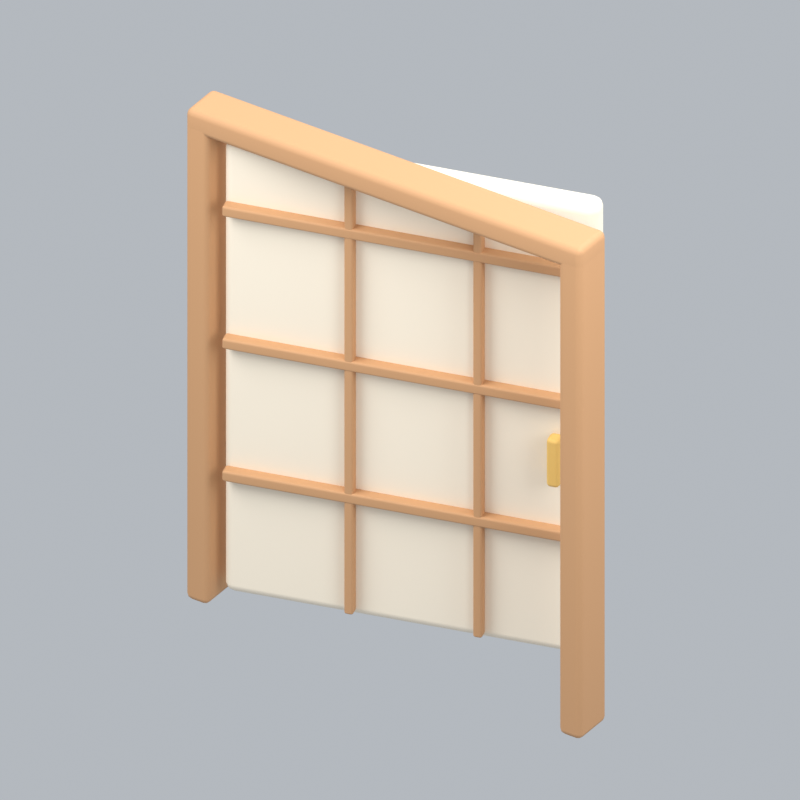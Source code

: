# Source: japaneseDoorAni.blend  (saved by Blender 5.2.45; exported with 4.5.12 LTS)
import bpy
from mathutils import Matrix  # noqa: F401  (used for matrix-valued properties, if any)

bpy.ops.wm.read_factory_settings(use_empty=True)
scene = bpy.context.scene
scene.name = 'Scene'

# ---- collections
col_collection = bpy.data.collections.new('Collection'); scene.collection.children.link(col_collection)

# ---- materials (node trees are filled in below, after node groups)
mat_wood = bpy.data.materials.new('wood')
mat_wood.diffuse_color = (0.5841, 0.3185, 0.1529, 1.0)
mat_paper = bpy.data.materials.new('paper')
mat_paper.diffuse_color = (0.9301, 0.8308, 0.6724, 1.0)
mat_gold = bpy.data.materials.new('gold')
mat_gold.diffuse_color = (0.8308, 0.5333, 0.147, 1.0)

# ---- material node trees
mat_wood.use_nodes = True; mat_wood.node_tree.nodes.clear()
_N = mat_wood.node_tree.nodes; _L = mat_wood.node_tree.links
n0 = _N.new('ShaderNodeBsdfPrincipled'); n0.name = 'Principled BSDF'; n0.location = (-200, 100)
n0.inputs[0].default_value = (0.5841, 0.3185, 0.1529, 1.0)
n0.inputs[2].default_value = 0.72
n0.inputs[10].default_value = 0.005
n1 = _N.new('ShaderNodeOutputMaterial'); n1.name = 'Material Output'; n1.location = (200, 100)
_L.new(n0.outputs[0], n1.inputs[0])
n1.is_active_output = True
mat_paper.use_nodes = True; mat_paper.node_tree.nodes.clear()
_N = mat_paper.node_tree.nodes; _L = mat_paper.node_tree.links
n0 = _N.new('ShaderNodeBsdfPrincipled'); n0.name = 'Principled BSDF'; n0.location = (-200, 100)
n0.inputs[0].default_value = (0.9301, 0.8308, 0.6724, 1.0)
n0.inputs[2].default_value = 0.72
n0.inputs[10].default_value = 0.005
n1 = _N.new('ShaderNodeOutputMaterial'); n1.name = 'Material Output'; n1.location = (200, 100)
_L.new(n0.outputs[0], n1.inputs[0])
n1.is_active_output = True
mat_gold.use_nodes = True; mat_gold.node_tree.nodes.clear()
_N = mat_gold.node_tree.nodes; _L = mat_gold.node_tree.links
n0 = _N.new('ShaderNodeBsdfPrincipled'); n0.name = 'Principled BSDF'; n0.location = (-200, 100)
n0.inputs[0].default_value = (0.8308, 0.5333, 0.147, 1.0)
n0.inputs[2].default_value = 0.72
n0.inputs[10].default_value = 0.005
n1 = _N.new('ShaderNodeOutputMaterial'); n1.name = 'Material Output'; n1.location = (200, 100)
_L.new(n0.outputs[0], n1.inputs[0])
n1.is_active_output = True

# ---- world
world_world = bpy.data.worlds.new('World'); scene.world = world_world
world_world.use_nodes = True; world_world.node_tree.nodes.clear()
_N = world_world.node_tree.nodes; _L = world_world.node_tree.links
n0 = _N.new('ShaderNodeOutputWorld'); n0.name = 'World Output'; n0.location = (200, 100)
n1 = _N.new('ShaderNodeBackground'); n1.name = 'Background'; n1.location = (-200, 100)
n1.inputs[0].default_value = (0.65, 0.69, 0.74, 1.0)
n1.inputs[1].default_value = 0.7
_L.new(n1.outputs[0], n0.inputs[0])
n0.is_active_output = True
world_world.color = (0.3, 0.3, 0.3)
world_world.sun_shadow_jitter_overblur = 0.0

# ---- cameras
cam_camera_092 = bpy.data.cameras.new('Camera.092')
cam_camera_092.type = 'ORTHO'
cam_camera_092.ortho_scale = 2.945

# ---- lights
light_area_273 = bpy.data.lights.new('Area.273', 'AREA')
light_area_273.energy = 500.0
light_area_273.shape = 'DISK'
light_area_273.size = 5.0
light_area_273.size_y = 1.0
light_area_274 = bpy.data.lights.new('Area.274', 'AREA')
light_area_274.energy = 180.0
light_area_274.shape = 'DISK'
light_area_274.size = 4.0
light_area_274.size_y = 1.0
light_area_275 = bpy.data.lights.new('Area.275', 'AREA')
light_area_275.energy = 300.0
light_area_275.shape = 'DISK'
light_area_275.size = 4.0
light_area_275.size_y = 1.0

# ---- meshes
me_cube_431 = bpy.data.meshes.new('Cube.431')
me_cube_431.from_pydata([(-0.05, -0.09, -1.05), (-0.05, -0.09, 1.05), (-0.05, 0.09, -1.05), (-0.05, 0.09, 1.05), (0.05, -0.09, -1.05), (0.05, -0.09, 1.05), (0.05, 0.09, -1.05), (0.05, 0.09, 1.05)], [], [(0, 1, 3, 2), (2, 3, 7, 6), (6, 7, 5, 4), (4, 5, 1, 0), (2, 6, 4, 0), (7, 3, 1, 5)])
_uv = me_cube_431.uv_layers.new(name='UVMap')
_uv.uv.foreach_set('vector', [0.375, 0.0, 0.625, 0.0, 0.625, 0.25, 0.375, 0.25, 0.375, 0.25, 0.625, 0.25, 0.625, 0.5, 0.375, 0.5, 0.375, 0.5, 0.625, 0.5, 0.625, 0.75, 0.375, 0.75, 0.375, 0.75, 0.625, 0.75, 0.625, 1.0, 0.375, 1.0, 0.125, 0.5, 0.375, 0.5, 0.375, 0.75, 0.125, 0.75, 0.625, 0.5, 0.875, 0.5, 0.875, 0.75, 0.625, 0.75])
me_cube_431.materials.append(mat_wood)
me_cube_431.update()
me_cube_432 = bpy.data.meshes.new('Cube.432')
me_cube_432.from_pydata([(-0.05, -0.09, -1.05), (-0.05, -0.09, 1.05), (-0.05, 0.09, -1.05), (-0.05, 0.09, 1.05), (0.05, -0.09, -1.05), (0.05, -0.09, 1.05), (0.05, 0.09, -1.05), (0.05, 0.09, 1.05)], [], [(0, 1, 3, 2), (2, 3, 7, 6), (6, 7, 5, 4), (4, 5, 1, 0), (2, 6, 4, 0), (7, 3, 1, 5)])
_uv = me_cube_432.uv_layers.new(name='UVMap')
_uv.uv.foreach_set('vector', [0.375, 0.0, 0.625, 0.0, 0.625, 0.25, 0.375, 0.25, 0.375, 0.25, 0.625, 0.25, 0.625, 0.5, 0.375, 0.5, 0.375, 0.5, 0.625, 0.5, 0.625, 0.75, 0.375, 0.75, 0.375, 0.75, 0.625, 0.75, 0.625, 1.0, 0.375, 1.0, 0.125, 0.5, 0.375, 0.5, 0.375, 0.75, 0.125, 0.75, 0.625, 0.5, 0.875, 0.5, 0.875, 0.75, 0.625, 0.75])
me_cube_432.materials.append(mat_wood)
me_cube_432.update()
me_cube_433 = bpy.data.meshes.new('Cube.433')
me_cube_433.from_pydata([(-0.875, -0.09, -0.05), (-0.875, -0.09, 0.05), (-0.875, 0.09, -0.05), (-0.875, 0.09, 0.05), (0.875, -0.09, -0.05), (0.875, -0.09, 0.05), (0.875, 0.09, -0.05), (0.875, 0.09, 0.05)], [], [(0, 1, 3, 2), (2, 3, 7, 6), (6, 7, 5, 4), (4, 5, 1, 0), (2, 6, 4, 0), (7, 3, 1, 5)])
_uv = me_cube_433.uv_layers.new(name='UVMap')
_uv.uv.foreach_set('vector', [0.375, 0.0, 0.625, 0.0, 0.625, 0.25, 0.375, 0.25, 0.375, 0.25, 0.625, 0.25, 0.625, 0.5, 0.375, 0.5, 0.375, 0.5, 0.625, 0.5, 0.625, 0.75, 0.375, 0.75, 0.375, 0.75, 0.625, 0.75, 0.625, 1.0, 0.375, 1.0, 0.125, 0.5, 0.375, 0.5, 0.375, 0.75, 0.125, 0.75, 0.625, 0.5, 0.875, 0.5, 0.875, 0.75, 0.625, 0.75])
me_cube_433.materials.append(mat_wood)
me_cube_433.update()
me_cube_434 = bpy.data.meshes.new('Cube.434')
me_cube_434.from_pydata([(-0.725, -0.055, -0.99), (-0.725, -0.055, 0.99), (-0.725, 0.055, -0.99), (-0.725, 0.055, 0.99), (0.725, -0.055, -0.99), (0.725, -0.055, 0.99), (0.725, 0.055, -0.99), (0.725, 0.055, 0.99)], [], [(0, 1, 3, 2), (2, 3, 7, 6), (6, 7, 5, 4), (4, 5, 1, 0), (2, 6, 4, 0), (7, 3, 1, 5)])
_uv = me_cube_434.uv_layers.new(name='UVMap')
_uv.uv.foreach_set('vector', [0.375, 0.0, 0.625, 0.0, 0.625, 0.25, 0.375, 0.25, 0.375, 0.25, 0.625, 0.25, 0.625, 0.5, 0.375, 0.5, 0.375, 0.5, 0.625, 0.5, 0.625, 0.75, 0.375, 0.75, 0.375, 0.75, 0.625, 0.75, 0.625, 1.0, 0.375, 1.0, 0.125, 0.5, 0.375, 0.5, 0.375, 0.75, 0.125, 0.75, 0.625, 0.5, 0.875, 0.5, 0.875, 0.75, 0.625, 0.75])
me_cube_434.materials.append(mat_paper)
me_cube_434.update()
me_cube_435 = bpy.data.meshes.new('Cube.435')
me_cube_435.from_pydata([(-0.715, -0.025, -0.0225), (-0.715, -0.025, 0.0225), (-0.715, 0.025, -0.0225), (-0.715, 0.025, 0.0225), (0.715, -0.025, -0.0225), (0.715, -0.025, 0.0225), (0.715, 0.025, -0.0225), (0.715, 0.025, 0.0225)], [], [(0, 1, 3, 2), (2, 3, 7, 6), (6, 7, 5, 4), (4, 5, 1, 0), (2, 6, 4, 0), (7, 3, 1, 5)])
_uv = me_cube_435.uv_layers.new(name='UVMap')
_uv.uv.foreach_set('vector', [0.375, 0.0, 0.625, 0.0, 0.625, 0.25, 0.375, 0.25, 0.375, 0.25, 0.625, 0.25, 0.625, 0.5, 0.375, 0.5, 0.375, 0.5, 0.625, 0.5, 0.625, 0.75, 0.375, 0.75, 0.375, 0.75, 0.625, 0.75, 0.625, 1.0, 0.375, 1.0, 0.125, 0.5, 0.375, 0.5, 0.375, 0.75, 0.125, 0.75, 0.625, 0.5, 0.875, 0.5, 0.875, 0.75, 0.625, 0.75])
me_cube_435.materials.append(mat_wood)
me_cube_435.update()
me_cube_436 = bpy.data.meshes.new('Cube.436')
me_cube_436.from_pydata([(-0.715, -0.025, -0.0225), (-0.715, -0.025, 0.0225), (-0.715, 0.025, -0.0225), (-0.715, 0.025, 0.0225), (0.715, -0.025, -0.0225), (0.715, -0.025, 0.0225), (0.715, 0.025, -0.0225), (0.715, 0.025, 0.0225)], [], [(0, 1, 3, 2), (2, 3, 7, 6), (6, 7, 5, 4), (4, 5, 1, 0), (2, 6, 4, 0), (7, 3, 1, 5)])
_uv = me_cube_436.uv_layers.new(name='UVMap')
_uv.uv.foreach_set('vector', [0.375, 0.0, 0.625, 0.0, 0.625, 0.25, 0.375, 0.25, 0.375, 0.25, 0.625, 0.25, 0.625, 0.5, 0.375, 0.5, 0.375, 0.5, 0.625, 0.5, 0.625, 0.75, 0.375, 0.75, 0.375, 0.75, 0.625, 0.75, 0.625, 1.0, 0.375, 1.0, 0.125, 0.5, 0.375, 0.5, 0.375, 0.75, 0.125, 0.75, 0.625, 0.5, 0.875, 0.5, 0.875, 0.75, 0.625, 0.75])
me_cube_436.materials.append(mat_wood)
me_cube_436.update()
me_cube_437 = bpy.data.meshes.new('Cube.437')
me_cube_437.from_pydata([(-0.715, -0.025, -0.0225), (-0.715, -0.025, 0.0225), (-0.715, 0.025, -0.0225), (-0.715, 0.025, 0.0225), (0.715, -0.025, -0.0225), (0.715, -0.025, 0.0225), (0.715, 0.025, -0.0225), (0.715, 0.025, 0.0225)], [], [(0, 1, 3, 2), (2, 3, 7, 6), (6, 7, 5, 4), (4, 5, 1, 0), (2, 6, 4, 0), (7, 3, 1, 5)])
_uv = me_cube_437.uv_layers.new(name='UVMap')
_uv.uv.foreach_set('vector', [0.375, 0.0, 0.625, 0.0, 0.625, 0.25, 0.375, 0.25, 0.375, 0.25, 0.625, 0.25, 0.625, 0.5, 0.375, 0.5, 0.375, 0.5, 0.625, 0.5, 0.625, 0.75, 0.375, 0.75, 0.375, 0.75, 0.625, 0.75, 0.625, 1.0, 0.375, 1.0, 0.125, 0.5, 0.375, 0.5, 0.375, 0.75, 0.125, 0.75, 0.625, 0.5, 0.875, 0.5, 0.875, 0.75, 0.625, 0.75])
me_cube_437.materials.append(mat_wood)
me_cube_437.update()
me_cube_438 = bpy.data.meshes.new('Cube.438')
me_cube_438.from_pydata([(-0.0175, -0.0225, -0.96), (-0.0175, -0.0225, 0.96), (-0.0175, 0.0225, -0.96), (-0.0175, 0.0225, 0.96), (0.0175, -0.0225, -0.96), (0.0175, -0.0225, 0.96), (0.0175, 0.0225, -0.96), (0.0175, 0.0225, 0.96)], [], [(0, 1, 3, 2), (2, 3, 7, 6), (6, 7, 5, 4), (4, 5, 1, 0), (2, 6, 4, 0), (7, 3, 1, 5)])
_uv = me_cube_438.uv_layers.new(name='UVMap')
_uv.uv.foreach_set('vector', [0.375, 0.0, 0.625, 0.0, 0.625, 0.25, 0.375, 0.25, 0.375, 0.25, 0.625, 0.25, 0.625, 0.5, 0.375, 0.5, 0.375, 0.5, 0.625, 0.5, 0.625, 0.75, 0.375, 0.75, 0.375, 0.75, 0.625, 0.75, 0.625, 1.0, 0.375, 1.0, 0.125, 0.5, 0.375, 0.5, 0.375, 0.75, 0.125, 0.75, 0.625, 0.5, 0.875, 0.5, 0.875, 0.75, 0.625, 0.75])
me_cube_438.materials.append(mat_wood)
me_cube_438.update()
me_cube_439 = bpy.data.meshes.new('Cube.439')
me_cube_439.from_pydata([(-0.0175, -0.0225, -0.96), (-0.0175, -0.0225, 0.96), (-0.0175, 0.0225, -0.96), (-0.0175, 0.0225, 0.96), (0.0175, -0.0225, -0.96), (0.0175, -0.0225, 0.96), (0.0175, 0.0225, -0.96), (0.0175, 0.0225, 0.96)], [], [(0, 1, 3, 2), (2, 3, 7, 6), (6, 7, 5, 4), (4, 5, 1, 0), (2, 6, 4, 0), (7, 3, 1, 5)])
_uv = me_cube_439.uv_layers.new(name='UVMap')
_uv.uv.foreach_set('vector', [0.375, 0.0, 0.625, 0.0, 0.625, 0.25, 0.375, 0.25, 0.375, 0.25, 0.625, 0.25, 0.625, 0.5, 0.375, 0.5, 0.375, 0.5, 0.625, 0.5, 0.625, 0.75, 0.375, 0.75, 0.375, 0.75, 0.625, 0.75, 0.625, 1.0, 0.375, 1.0, 0.125, 0.5, 0.375, 0.5, 0.375, 0.75, 0.125, 0.75, 0.625, 0.5, 0.875, 0.5, 0.875, 0.75, 0.625, 0.75])
me_cube_439.materials.append(mat_wood)
me_cube_439.update()
me_cube_440 = bpy.data.meshes.new('Cube.440')
me_cube_440.from_pydata([(-0.025, -0.03, -0.105), (-0.025, -0.03, 0.105), (-0.025, 0.03, -0.105), (-0.025, 0.03, 0.105), (0.025, -0.03, -0.105), (0.025, -0.03, 0.105), (0.025, 0.03, -0.105), (0.025, 0.03, 0.105)], [], [(0, 1, 3, 2), (2, 3, 7, 6), (6, 7, 5, 4), (4, 5, 1, 0), (2, 6, 4, 0), (7, 3, 1, 5)])
_uv = me_cube_440.uv_layers.new(name='UVMap')
_uv.uv.foreach_set('vector', [0.375, 0.0, 0.625, 0.0, 0.625, 0.25, 0.375, 0.25, 0.375, 0.25, 0.625, 0.25, 0.625, 0.5, 0.375, 0.5, 0.375, 0.5, 0.625, 0.5, 0.625, 0.75, 0.375, 0.75, 0.375, 0.75, 0.625, 0.75, 0.625, 1.0, 0.375, 1.0, 0.125, 0.5, 0.375, 0.5, 0.375, 0.75, 0.125, 0.75, 0.625, 0.5, 0.875, 0.5, 0.875, 0.75, 0.625, 0.75])
me_cube_440.materials.append(mat_gold)
me_cube_440.update()

# ---- objects
ob_fixed_isometric_camera = bpy.data.objects.new('Fixed isometric camera', cam_camera_092)
ob_warm_key = bpy.data.objects.new('Warm key', light_area_273)
ob_fill = bpy.data.objects.new('Fill', light_area_274)
ob_rim = bpy.data.objects.new('Rim', light_area_275)
ob_door_jamb = bpy.data.objects.new('Door jamb', me_cube_431)
ob_door_jamb_001 = bpy.data.objects.new('Door jamb.001', me_cube_432)
ob_door_header = bpy.data.objects.new('Door header', me_cube_433)
ob_door_hinge = bpy.data.objects.new('Door hinge', None)
ob_door_leaf = bpy.data.objects.new('Door leaf', me_cube_434)
ob_door_lattice = bpy.data.objects.new('Door lattice', me_cube_435)
ob_door_lattice_001 = bpy.data.objects.new('Door lattice.001', me_cube_436)
ob_door_lattice_002 = bpy.data.objects.new('Door lattice.002', me_cube_437)
ob_door_lattice_003 = bpy.data.objects.new('Door lattice.003', me_cube_438)
ob_door_lattice_004 = bpy.data.objects.new('Door lattice.004', me_cube_439)
ob_door_handle = bpy.data.objects.new('Door handle', me_cube_440)
ob_japanesedoorani_orientation = bpy.data.objects.new('japaneseDoorAni orientation', None)

# ---- transforms, parenting, visibility, modifiers, constraints
ob_fixed_isometric_camera.location = (6.049, -9.047, 8.182)
ob_fixed_isometric_camera.rotation_euler = (0.9964, 2.214e-08, 0.588)
ob_warm_key.location = (-3.0, -4.0, 7.0)
ob_warm_key.rotation_euler = (0.6947, -4.874e-08, -0.6435)
ob_fill.location = (4.0, -1.0, 4.0)
ob_fill.rotation_euler = (0.9418, 9.221e-09, 1.326)
ob_rim.location = (1.0, 4.0, 6.0)
ob_rim.rotation_euler = (0.6896, -5.112e-08, 2.897)
ob_door_jamb.parent = ob_japanesedoorani_orientation
ob_door_jamb.location = (-0.825, 0.0, 1.05)
_m = ob_door_jamb.modifiers.new('Rounded edges', 'BEVEL')
_m.width = 0.025
_m.width_pct = 0.025
_m.segments = 3
_m = ob_door_jamb.modifiers.new('Weighted normals', 'WEIGHTED_NORMAL')
ob_door_jamb_001.parent = ob_japanesedoorani_orientation
ob_door_jamb_001.location = (0.825, 0.0, 1.05)
_m = ob_door_jamb_001.modifiers.new('Rounded edges', 'BEVEL')
_m.width = 0.025
_m.width_pct = 0.025
_m.segments = 3
_m = ob_door_jamb_001.modifiers.new('Weighted normals', 'WEIGHTED_NORMAL')
ob_door_header.parent = ob_japanesedoorani_orientation
ob_door_header.location = (0.0, 0.0, 2.1)
_m = ob_door_header.modifiers.new('Rounded edges', 'BEVEL')
_m.width = 0.025
_m.width_pct = 0.025
_m.segments = 3
_m = ob_door_header.modifiers.new('Weighted normals', 'WEIGHTED_NORMAL')
ob_door_hinge.parent = ob_japanesedoorani_orientation
ob_door_hinge.location = (-0.745, 0.0, 0.0)
ob_door_hinge.rotation_euler = (0.0, 0.0, 0.2679)
ob_door_leaf.parent = ob_door_hinge
ob_door_leaf.location = (0.725, 0.0, 1.05)
_m = ob_door_leaf.modifiers.new('Rounded edges', 'BEVEL')
_m.width = 0.04
_m.width_pct = 0.04
_m.segments = 3
_m = ob_door_leaf.modifiers.new('Weighted normals', 'WEIGHTED_NORMAL')
ob_door_lattice.parent = ob_door_hinge
ob_door_lattice.location = (0.725, -0.075, 0.6)
_m = ob_door_lattice.modifiers.new('Rounded edges', 'BEVEL')
_m.width = 0.009
_m.width_pct = 0.009
_m.segments = 3
_m = ob_door_lattice.modifiers.new('Weighted normals', 'WEIGHTED_NORMAL')
ob_door_lattice_001.parent = ob_door_hinge
ob_door_lattice_001.location = (0.725, -0.075, 1.18)
_m = ob_door_lattice_001.modifiers.new('Rounded edges', 'BEVEL')
_m.width = 0.009
_m.width_pct = 0.009
_m.segments = 3
_m = ob_door_lattice_001.modifiers.new('Weighted normals', 'WEIGHTED_NORMAL')
ob_door_lattice_002.parent = ob_door_hinge
ob_door_lattice_002.location = (0.725, -0.075, 1.76)
_m = ob_door_lattice_002.modifiers.new('Rounded edges', 'BEVEL')
_m.width = 0.009
_m.width_pct = 0.009
_m.segments = 3
_m = ob_door_lattice_002.modifiers.new('Weighted normals', 'WEIGHTED_NORMAL')
ob_door_lattice_003.parent = ob_door_hinge
ob_door_lattice_003.location = (0.5, -0.075, 1.05)
_m = ob_door_lattice_003.modifiers.new('Rounded edges', 'BEVEL')
_m.width = 0.009
_m.width_pct = 0.009
_m.segments = 3
_m = ob_door_lattice_003.modifiers.new('Weighted normals', 'WEIGHTED_NORMAL')
ob_door_lattice_004.parent = ob_door_hinge
ob_door_lattice_004.location = (1.0, -0.075, 1.05)
_m = ob_door_lattice_004.modifiers.new('Rounded edges', 'BEVEL')
_m.width = 0.009
_m.width_pct = 0.009
_m.segments = 3
_m = ob_door_lattice_004.modifiers.new('Weighted normals', 'WEIGHTED_NORMAL')
ob_door_handle.parent = ob_door_hinge
ob_door_handle.location = (1.3, -0.095, 0.93)
_m = ob_door_handle.modifiers.new('Rounded edges', 'BEVEL')
_m.width = 0.015
_m.width_pct = 0.015
_m.segments = 3
_m = ob_door_handle.modifiers.new('Weighted normals', 'WEIGHTED_NORMAL')
ob_japanesedoorani_orientation.location = (0.0, 0.0, 0.0)

# ---- collection membership
col_collection.objects.link(ob_fixed_isometric_camera)
col_collection.objects.link(ob_warm_key)
col_collection.objects.link(ob_fill)
col_collection.objects.link(ob_rim)
col_collection.objects.link(ob_door_jamb)
col_collection.objects.link(ob_door_jamb_001)
col_collection.objects.link(ob_door_header)
col_collection.objects.link(ob_door_hinge)
col_collection.objects.link(ob_door_leaf)
col_collection.objects.link(ob_door_lattice)
col_collection.objects.link(ob_door_lattice_001)
col_collection.objects.link(ob_door_lattice_002)
col_collection.objects.link(ob_door_lattice_003)
col_collection.objects.link(ob_door_lattice_004)
col_collection.objects.link(ob_door_handle)
col_collection.objects.link(ob_japanesedoorani_orientation)

# ---- scene / render settings (as saved in the file)
scene.camera = ob_fixed_isometric_camera
scene.frame_start = 1; scene.frame_end = 8; scene.frame_set(8)
scene.render.engine = 'BLENDER_EEVEE_NEXT'
scene.render.resolution_x = 192
scene.render.resolution_y = 192
scene.render.fps = 12
scene.render.film_transparent = True
scene.render.bake_bias = 0.0
scene.render.bake_samples = 0
scene.render.compositor_device = 'GPU'
scene.eevee.taa_render_samples = 24
scene.eevee.use_volume_custom_range = False
scene.eevee.fast_gi_thickness_near = 0.1
scene.eevee.fast_gi_thickness_far = 0.0
scene.eevee.ray_tracing_options.screen_trace_thickness = 0.1
scene.view_settings.view_transform = 'Standard'
bpy.context.view_layer.update()
